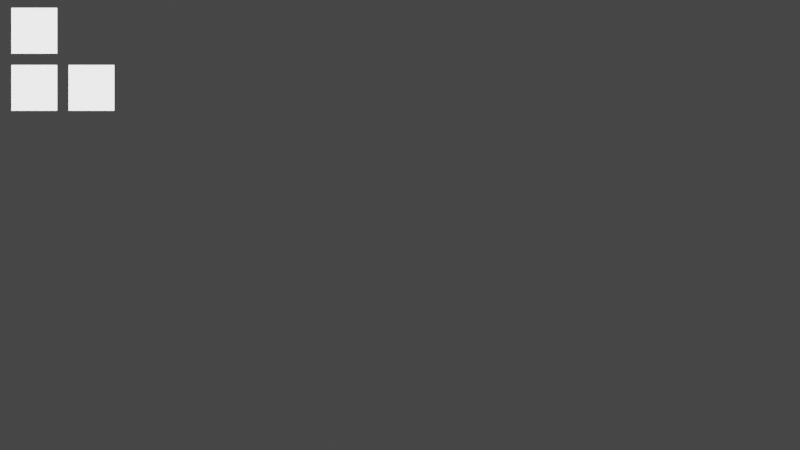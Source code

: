 # Source: addons.blend  (saved by Blender 3.3.6; exported with 4.5.12 LTS)
import bpy
from mathutils import Matrix  # noqa: F401  (used for matrix-valued properties, if any)

bpy.ops.wm.read_factory_settings(use_empty=True)
scene = bpy.context.scene
scene.name = 'Scene'

# ---- collections
col_collection = bpy.data.collections.new('Collection'); scene.collection.children.link(col_collection)

# ---- world
world_world = bpy.data.worlds.new('World'); scene.world = world_world
world_world.use_nodes = True; world_world.node_tree.nodes.clear()
_N = world_world.node_tree.nodes; _L = world_world.node_tree.links
n0 = _N.new('ShaderNodeOutputWorld'); n0.name = 'World Output'; n0.location = (300, 300)
n1 = _N.new('ShaderNodeBackground'); n1.name = 'Background'; n1.location = (10, 300)
n1.inputs[0].default_value = (0.05088, 0.05088, 0.05088, 1.0)
_L.new(n1.outputs[0], n0.inputs[0])
n0.is_active_output = True
world_world.color = (0.05088, 0.05088, 0.05088)
world_world.use_sun_shadow = False
world_world.sun_shadow_jitter_overblur = 0.0

# ---- cameras
cam_camera = bpy.data.cameras.new('camera')
cam_camera.type = 'ORTHO'
cam_camera.ortho_scale = 35.0

# ---- lights
light_light = bpy.data.lights.new('light', 'SUN')
light_light.transmission_factor = 0.0
light_light.shadow_soft_size = 0.25

# ---- meshes
me_mouse = bpy.data.meshes.new('mouse')
me_mouse.from_pydata([(1.0, 1.0, 0.0), (-1.0, 1.0, 0.0), (-1.0, -1.0, 0.0), (1.0, -1.0, 0.0)], [], [(0, 1, 2, 3)])
_uv = me_mouse.uv_layers.new(name='UVMap')
_uv.uv.foreach_set('vector', [1.0, 1.0, 0.0, 1.0, 0.0, 0.0, 1.0, 0.0])
me_mouse.update()
me_page_main = bpy.data.meshes.new('Page main.')
me_page_main.from_pydata([(1.0, 1.0, 0.0), (-1.0, 1.0, 0.0), (-1.0, -1.0, 0.0), (1.0, -1.0, 0.0)], [], [(0, 1, 2, 3)])
_uv = me_page_main.uv_layers.new(name='UVMap')
_uv.uv.foreach_set('vector', [1.0, 1.0, 0.0, 1.0, 0.0, 0.0, 1.0, 0.0])
me_page_main.update()
me_go_to_page_one = bpy.data.meshes.new('Go to page one.')
me_go_to_page_one.from_pydata([(1.0, 1.0, 0.0), (-1.0, 1.0, 0.0), (-1.0, -1.0, 0.0), (1.0, -1.0, 0.0)], [], [(0, 1, 2, 3)])
_uv = me_go_to_page_one.uv_layers.new(name='UVMap')
_uv.uv.foreach_set('vector', [1.0, 1.0, 0.0, 1.0, 0.0, 0.0, 1.0, 0.0])
me_go_to_page_one.update()
me_go_to_page_two = bpy.data.meshes.new('Go to page two.')
me_go_to_page_two.from_pydata([(1.0, 1.0, 0.0), (-1.0, 1.0, 0.0), (-1.0, -1.0, 0.0), (1.0, -1.0, 0.0)], [], [(0, 1, 2, 3)])
_uv = me_go_to_page_two.uv_layers.new(name='UVMap')
_uv.uv.foreach_set('vector', [1.0, 1.0, 0.0, 1.0, 0.0, 0.0, 1.0, 0.0])
me_go_to_page_two.update()

# ---- objects
ob_camera = bpy.data.objects.new('camera', cam_camera)
ob_light = bpy.data.objects.new('light', light_light)
ob_mouse = bpy.data.objects.new('mouse', me_mouse)
ob_page_main = bpy.data.objects.new('Page main.', me_page_main)
ob_go_to_page_one = bpy.data.objects.new('Go to page one.', me_go_to_page_one)
ob_go_to_page_two = bpy.data.objects.new('Go to page two.', me_go_to_page_two)

# ---- transforms, parenting, visibility, modifiers, constraints
ob_camera.location = (16.0, -8.5, 60.0)
ob_light.location = (0.0, 0.0, 1.0)
ob_mouse.location = (0.0, 0.0, 1.0)
ob_mouse.rotation_euler = (0.0, 0.0, 0.7854)
ob_mouse.scale = (0.5, 0.5, 0.5)
ob_page_main.location = (0.0, 0.0, 0.0)
ob_go_to_page_one.location = (0.0, -2.5, 0.0)
ob_go_to_page_two.location = (2.5, -2.5, 0.0)

# ---- collection membership
scene.collection.objects.link(ob_camera)
scene.collection.objects.link(ob_light)
scene.collection.objects.link(ob_mouse)
scene.collection.objects.link(ob_page_main)
scene.collection.objects.link(ob_go_to_page_one)
scene.collection.objects.link(ob_go_to_page_two)

# ---- scene / render settings (as saved in the file)
scene.camera = ob_camera
scene.frame_start = 1; scene.frame_end = 250; scene.frame_set(1)
scene.render.engine = 'BLENDER_EEVEE_NEXT'
scene.cycles.sampling_pattern = 'TABULATED_SOBOL'
scene.cycles.use_light_tree = False
scene.view_settings.view_transform = 'Filmic'
bpy.context.view_layer.update()
